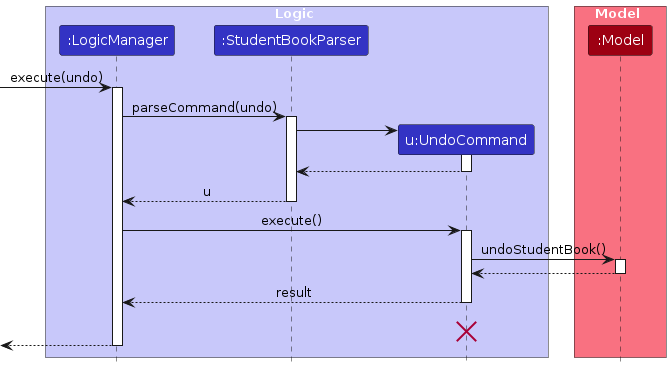

The diagram above was rendered by PlantUML. Its source (embedded in the PNG):
@startuml
!include style.puml
skinparam ArrowFontStyle plain

box Logic LOGIC_COLOR_T1
participant ":LogicManager" as LogicManager LOGIC_COLOR
participant ":StudentBookParser" as StudentBookParser LOGIC_COLOR
participant "u:UndoCommand" as UndoCommand LOGIC_COLOR
end box

box Model MODEL_COLOR_T1
participant ":Model" as Model MODEL_COLOR
end box
[-> LogicManager : execute(undo)
activate LogicManager

LogicManager -> StudentBookParser : parseCommand(undo)
activate StudentBookParser

create UndoCommand
StudentBookParser -> UndoCommand
activate UndoCommand

UndoCommand --> StudentBookParser
deactivate UndoCommand

StudentBookParser --> LogicManager : u
deactivate StudentBookParser

LogicManager -> UndoCommand : execute()
activate UndoCommand

UndoCommand -> Model : undoStudentBook()
activate Model

Model --> UndoCommand
deactivate Model

UndoCommand --> LogicManager : result
deactivate UndoCommand
UndoCommand -[hidden]-> LogicManager : result
destroy UndoCommand

[<--LogicManager
deactivate LogicManager
@enduml